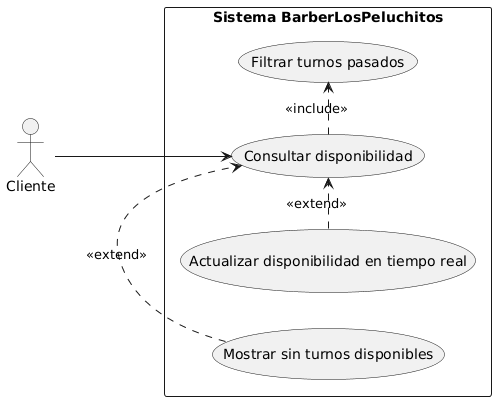

The diagram above was rendered by PlantUML. Its source (embedded in the PNG):
@startuml
left to right direction
actor Cliente

rectangle "Sistema BarberLosPeluchitos" {
  usecase "Consultar disponibilidad" as UC1
  usecase "Filtrar turnos pasados" as UC2
  usecase "Mostrar sin turnos disponibles" as UC3
  usecase "Actualizar disponibilidad en tiempo real" as UC4
}

Cliente --> UC1
UC1 .> UC2 : <<include>>
UC3 .> UC1 : <<extend>>
UC4 .> UC1 : <<extend>>
@enduml